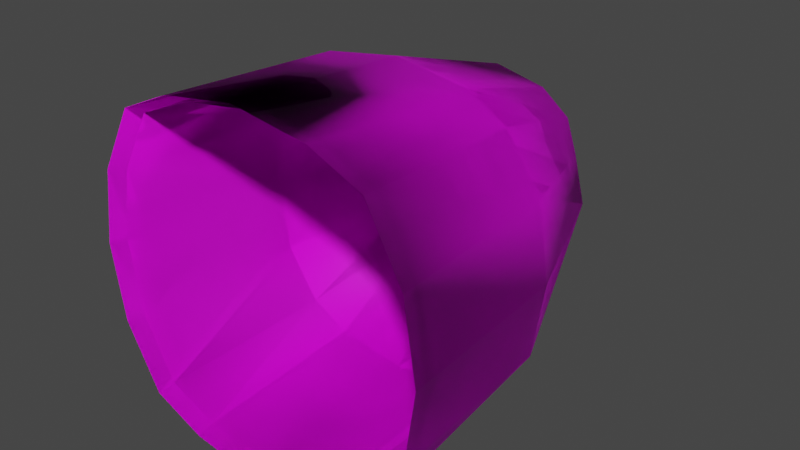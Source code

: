 # Source: fe_fruit_mod-4-a-3.blend  (saved by Blender 3.0.42; exported with 4.5.12 LTS)
import bpy
from mathutils import Matrix  # noqa: F401  (used for matrix-valued properties, if any)

bpy.ops.wm.read_factory_settings(use_empty=True)
scene = bpy.context.scene
scene.name = 'Scene'

# ---- collections
col_collection = bpy.data.collections.new('Collection'); scene.collection.children.link(col_collection)

# ---- images (referenced by path relative to the original .blend; pixels are not part of the script)
import os
ASSET_DIR = os.environ.get("B2B_ASSET_DIR", "")  # directory of the original .blend (textures are referenced by path, not embedded)
HERE = os.path.dirname(os.path.abspath(__file__))  # packed textures are extracted next to this script under _unpacked/

def load_image(name, relpath, width, height, colorspace="sRGB"):
    """Load a texture the original file referenced (path relative to the .blend, or extracted next to this script)."""
    p = next((c for c in (os.path.join(HERE, relpath), os.path.join(ASSET_DIR, relpath)) if relpath and os.path.exists(c)), "")
    if p:
        img = bpy.data.images.load(p, check_existing=True)
        img.name = name
    else:  # same state as the original file: an image datablock whose file is absent (Cycles renders it pink)
        img = bpy.data.images.new(name, width, height)
        img.source = "FILE"
        img.filepath = "//" + (relpath or name)
    img.colorspace_settings.name = colorspace
    return img
img_fe_fruit_03__diffuse_rw4_dds = load_image('fe_fruit_03__diffuse.rw4.dds', 'fe_fruit_03__diffuse.rw4.dds', 1024, 1024, 'sRGB')
img_fe_fruit_03__diffuse_rw4_dds_001 = load_image('fe_fruit_03__diffuse.rw4.dds.001', 'fe_fruit_03__diffuse.rw4.dds', 1024, 1024, 'sRGB')

# ---- materials (node trees are filled in below, after node groups)
mat_material_001 = bpy.data.materials.new('Material.001')
mat_material_001.use_transparent_shadow = False
mat_material_002 = bpy.data.materials.new('Material.002')
mat_material_002.use_transparent_shadow = False

# ---- material node trees
mat_material_001.use_nodes = True; mat_material_001.node_tree.nodes.clear()
_N = mat_material_001.node_tree.nodes; _L = mat_material_001.node_tree.links
n0 = _N.new('ShaderNodeBsdfPrincipled'); n0.name = 'Principled BSDF'; n0.location = (10, 300)
n0.distribution = 'GGX'
n0.subsurface_method = 'RANDOM_WALK_SKIN'
n0.inputs[3].default_value = 1.45
n0.inputs[27].default_value = (0.0, 0.0, 0.0, 1.0)
n0.inputs[28].default_value = 1.0
n1 = _N.new('ShaderNodeOutputMaterial'); n1.name = 'Material Output'; n1.location = (300, 300)
n2 = _N.new('ShaderNodeTexImage'); n2.name = 'Image Texture'; n2.location = (-280, 275)
n3 = _N.new('ShaderNodeTexImage'); n3.name = 'Image Texture.001'; n3.location = (-280, 275)
n3.image = img_fe_fruit_03__diffuse_rw4_dds
_L.new(n0.outputs[0], n1.inputs[0])
_L.new(n3.outputs[0], n0.inputs[0])
n1.is_active_output = True
mat_material_002.use_nodes = True; mat_material_002.node_tree.nodes.clear()
_N = mat_material_002.node_tree.nodes; _L = mat_material_002.node_tree.links
n0 = _N.new('ShaderNodeBsdfPrincipled'); n0.name = 'Principled BSDF'; n0.location = (10, 300)
n0.distribution = 'GGX'
n0.subsurface_method = 'RANDOM_WALK_SKIN'
n0.inputs[3].default_value = 1.45
n0.inputs[27].default_value = (0.0, 0.0, 0.0, 1.0)
n0.inputs[28].default_value = 1.0
n1 = _N.new('ShaderNodeOutputMaterial'); n1.name = 'Material Output'; n1.location = (300, 300)
n2 = _N.new('ShaderNodeTexImage'); n2.name = 'Image Texture'; n2.location = (-280, 275)
n3 = _N.new('ShaderNodeTexImage'); n3.name = 'Image Texture.001'; n3.location = (-280, 275)
n3.image = img_fe_fruit_03__diffuse_rw4_dds_001
_L.new(n0.outputs[0], n1.inputs[0])
_L.new(n3.outputs[0], n0.inputs[0])
n1.is_active_output = True

# ---- world
world_world = bpy.data.worlds.new('World'); scene.world = world_world
world_world.use_nodes = True; world_world.node_tree.nodes.clear()
_N = world_world.node_tree.nodes; _L = world_world.node_tree.links
n0 = _N.new('ShaderNodeOutputWorld'); n0.name = 'World Output'; n0.location = (300, 300)
n1 = _N.new('ShaderNodeBackground'); n1.name = 'Background'; n1.location = (10, 300)
n1.inputs[0].default_value = (0.05088, 0.05088, 0.05088, 1.0)
_L.new(n1.outputs[0], n0.inputs[0])
n0.is_active_output = True
world_world.color = (0.05088, 0.05088, 0.05088)
world_world.use_sun_shadow = False
world_world.sun_shadow_jitter_overblur = 0.0

# ---- meshes
me_plane = bpy.data.meshes.new('Plane')
me_plane.from_pydata([(0.07, -7.55e-09, -0.07), (0.09, 1.998e-17, -1.998e-17), (-2.22e-17, -7.55e-09, -0.1), (-8.882e-18, 0.04, -3.02e-09), (0.1, -0.13, -0.11), (0.14, -0.13, 9.815e-09), (-2.22e-18, -0.13, -0.14), (0.08, -3.775e-09, -0.04), (-1.776e-17, 0.03, -0.05), (0.13, -0.13, -0.065), (0.045, -7.55e-09, -0.09), (0.045, 0.03, -2.265e-09), (0.065, -0.13, -0.13), (0.045, 0.02, -0.05), (0.11, -0.29, -0.12), (0.15, -0.29, 2.189e-08), (3.109e-17, -0.29, -0.15), (0.14, -0.29, -0.065), (0.065, -0.29, -0.14), (0.07, -7.55e-09, -0.07), (0.09, 1.998e-17, -1.998e-17), (-2.22e-17, -7.55e-09, -0.1), (-8.882e-18, 0.04, -3.02e-09), (0.1, -0.13, -0.11), (0.14, -0.13, 9.815e-09), (-2.22e-18, -0.13, -0.14), (0.08, -3.775e-09, -0.04), (-1.776e-17, 0.03, -0.05), (0.13, -0.13, -0.065), (0.045, -7.55e-09, -0.09), (0.045, 0.03, -2.265e-09), (0.065, -0.13, -0.13), (0.045, 0.02, -0.05), (0.11, -0.29, -0.12), (0.15, -0.29, 2.189e-08), (3.109e-17, -0.29, -0.15), (0.14, -0.29, -0.065), (0.065, -0.29, -0.14), (-0.07, -7.55e-09, -0.07), (-0.09, -1.998e-17, 1.998e-17), (-0.1, -0.13, -0.11), (-0.14, -0.13, 9.815e-09), (-0.08, -3.775e-09, -0.04), (-0.13, -0.13, -0.065), (-0.045, -7.55e-09, -0.09), (-0.045, 0.03, -2.265e-09), (-0.065, -0.13, -0.13), (-0.045, 0.02, -0.05), (-0.11, -0.29, -0.12), (-0.15, -0.29, 2.189e-08), (-0.14, -0.29, -0.065), (-0.065, -0.29, -0.14), (-0.07, -7.55e-09, -0.07), (-0.09, -1.998e-17, 1.998e-17), (-0.1, -0.13, -0.11), (-0.14, -0.13, 9.815e-09), (-0.08, -3.775e-09, -0.04), (-0.13, -0.13, -0.065), (-0.045, -7.55e-09, -0.09), (-0.045, 0.03, -2.265e-09), (-0.065, -0.13, -0.13), (-0.045, 0.02, -0.05), (-0.11, -0.29, -0.12), (-0.15, -0.29, 2.189e-08), (-0.14, -0.29, -0.065), (-0.065, -0.29, -0.14), (0.07, 3.02e-09, 0.07), (2.22e-17, 7.55e-09, 0.1), (0.1, -0.13, 0.11), (5.995e-17, -0.13, 0.14), (0.08, 2.265e-09, 0.04), (4.441e-18, 0.03, 0.05), (0.13, -0.13, 0.065), (0.045, 6.04e-09, 0.09), (0.065, -0.13, 0.13), (0.045, 0.02, 0.05), (0.11, -0.29, 0.12), (9.77e-17, -0.29, 0.15), (0.14, -0.29, 0.065), (0.065, -0.29, 0.14), (0.07, 3.02e-09, 0.07), (2.22e-17, 7.55e-09, 0.1), (0.1, -0.13, 0.11), (5.995e-17, -0.13, 0.14), (0.08, 2.265e-09, 0.04), (4.441e-18, 0.03, 0.05), (0.13, -0.13, 0.065), (0.045, 6.04e-09, 0.09), (0.065, -0.13, 0.13), (0.045, 0.02, 0.05), (0.11, -0.29, 0.12), (9.77e-17, -0.29, 0.15), (0.14, -0.29, 0.065), (0.065, -0.29, 0.14), (-0.07, 3.02e-09, 0.07), (-0.1, -0.13, 0.11), (-0.08, 2.265e-09, 0.04), (-0.13, -0.13, 0.065), (-0.045, 6.04e-09, 0.09), (-0.065, -0.13, 0.13), (-0.045, 0.02, 0.05), (-0.11, -0.29, 0.12), (-0.14, -0.29, 0.065), (-0.065, -0.29, 0.14), (-0.07, 3.02e-09, 0.07), (-0.1, -0.13, 0.11), (-0.08, 2.265e-09, 0.04), (-0.13, -0.13, 0.065), (-0.045, 6.04e-09, 0.09), (-0.065, -0.13, 0.13), (-0.045, 0.02, 0.05), (-0.11, -0.29, 0.12), (-0.14, -0.29, 0.065), (-0.065, -0.29, 0.14), (0.06654, -0.002771, -0.06654), (0.08556, -0.002771, 2.484e-10), (1.307e-11, -0.002771, -0.09506), (1.307e-11, 0.03525, -2.622e-09), (0.09506, -0.1264, -0.1046), (0.1331, -0.1264, 9.578e-09), (1.307e-11, -0.1264, -0.1331), (0.07605, -0.002771, -0.03803), (1.307e-11, 0.02575, -0.04753), (0.1236, -0.1264, -0.06179), (0.04278, -0.002771, -0.08556), (0.04278, 0.02575, -1.905e-09), (0.06179, -0.1264, -0.1236), (0.04278, 0.01624, -0.04753), (0.1046, -0.2785, -0.1141), (0.1426, -0.2785, 2.106e-08), (1.307e-11, -0.2785, -0.1426), (0.1331, -0.2785, -0.06179), (0.06179, -0.2785, -0.1331), (0.06654, -0.002771, -0.06654), (0.08556, -0.002771, 2.484e-10), (1.307e-11, -0.002771, -0.09506), (1.307e-11, 0.03525, -2.622e-09), (0.09506, -0.1264, -0.1046), (0.1331, -0.1264, 9.578e-09), (1.307e-11, -0.1264, -0.1331), (0.07605, -0.002771, -0.03803), (1.307e-11, 0.02575, -0.04753), (0.1236, -0.1264, -0.06179), (0.04278, -0.002771, -0.08556), (0.04278, 0.02575, -1.905e-09), (0.06179, -0.1264, -0.1236), (0.04278, 0.01624, -0.04753), (0.1046, -0.2785, -0.1141), (0.1426, -0.2785, 2.106e-08), (1.307e-11, -0.2785, -0.1426), (0.1331, -0.2785, -0.06179), (0.06179, -0.2785, -0.1331), (-0.06654, -0.002771, -0.06654), (-0.08556, -0.002771, 2.484e-10), (-0.09506, -0.1264, -0.1046), (-0.1331, -0.1264, 9.578e-09), (-0.07605, -0.002771, -0.03803), (-0.1236, -0.1264, -0.06179), (-0.04278, -0.002771, -0.08556), (-0.04278, 0.02575, -1.905e-09), (-0.06179, -0.1264, -0.1236), (-0.04278, 0.01624, -0.04753), (-0.1046, -0.2785, -0.1141), (-0.1426, -0.2785, 2.106e-08), (-0.1331, -0.2785, -0.06179), (-0.06179, -0.2785, -0.1331), (-0.06654, -0.002771, -0.06654), (-0.08556, -0.002771, 2.484e-10), (-0.09506, -0.1264, -0.1046), (-0.1331, -0.1264, 9.578e-09), (-0.07605, -0.002771, -0.03803), (-0.1236, -0.1264, -0.06179), (-0.04278, -0.002771, -0.08556), (-0.04278, 0.02575, -1.905e-09), (-0.06179, -0.1264, -0.1236), (-0.04278, 0.01624, -0.04753), (-0.1046, -0.2785, -0.1141), (-0.1426, -0.2785, 2.106e-08), (-0.1331, -0.2785, -0.06179), (-0.06179, -0.2785, -0.1331), (0.06654, -0.002771, 0.06654), (1.307e-11, -0.002771, 0.09506), (0.09506, -0.1264, 0.1046), (1.307e-11, -0.1264, 0.1331), (0.07605, -0.002771, 0.03803), (1.307e-11, 0.02575, 0.04753), (0.1236, -0.1264, 0.06179), (0.04278, -0.002771, 0.08556), (0.06179, -0.1264, 0.1236), (0.04278, 0.01624, 0.04753), (0.1046, -0.2785, 0.1141), (1.307e-11, -0.2785, 0.1426), (0.1331, -0.2785, 0.06179), (0.06179, -0.2785, 0.1331), (0.06654, -0.002771, 0.06654), (1.307e-11, -0.002771, 0.09506), (0.09506, -0.1264, 0.1046), (1.307e-11, -0.1264, 0.1331), (0.07605, -0.002771, 0.03803), (1.307e-11, 0.02575, 0.04753), (0.1236, -0.1264, 0.06179), (0.04278, -0.002771, 0.08556), (0.06179, -0.1264, 0.1236), (0.04278, 0.01624, 0.04753), (0.1046, -0.2785, 0.1141), (1.307e-11, -0.2785, 0.1426), (0.1331, -0.2785, 0.06179), (0.06179, -0.2785, 0.1331), (-0.06654, -0.002771, 0.06654), (-0.09506, -0.1264, 0.1046), (-0.07605, -0.002771, 0.03803), (-0.1236, -0.1264, 0.06179), (-0.04278, -0.002771, 0.08556), (-0.06179, -0.1264, 0.1236), (-0.04278, 0.01624, 0.04753), (-0.1046, -0.2785, 0.1141), (-0.1331, -0.2785, 0.06179), (-0.06179, -0.2785, 0.1331), (-0.06654, -0.002771, 0.06654), (-0.09506, -0.1264, 0.1046), (-0.07605, -0.002771, 0.03803), (-0.1236, -0.1264, 0.06179), (-0.04278, -0.002771, 0.08556), (-0.06179, -0.1264, 0.1236), (-0.04278, 0.01624, 0.04753), (-0.1046, -0.2785, 0.1141), (-0.1331, -0.2785, 0.06179), (-0.06179, -0.2785, 0.1331)], [], [(13, 11, 1, 7), (7, 9, 4, 0), (10, 12, 6, 2), (1, 5, 9, 7), (10, 13, 7, 0), (2, 8, 13, 10), (0, 4, 12, 10), (8, 3, 11, 13), (5, 15, 17, 9), (12, 18, 16, 6), (4, 14, 18, 12), (9, 17, 14, 4), (32, 26, 20, 30), (26, 19, 23, 28), (29, 21, 25, 31), (20, 26, 28, 24), (29, 19, 26, 32), (21, 29, 32, 27), (19, 29, 31, 23), (27, 32, 30, 22), (24, 28, 36, 34), (31, 25, 35, 37), (23, 31, 37, 33), (28, 23, 33, 36), (3, 8, 27, 22), (6, 16, 35, 25), (8, 2, 21, 27), (16, 18, 37, 35), (5, 1, 20, 24), (18, 14, 33, 37), (2, 6, 25, 21), (1, 11, 30, 20), (17, 15, 34, 36), (11, 3, 22, 30), (15, 5, 24, 34), (14, 17, 36, 33), (47, 42, 39, 45), (42, 38, 40, 43), (44, 2, 6, 46), (39, 42, 43, 41), (44, 38, 42, 47), (2, 44, 47, 8), (38, 44, 46, 40), (8, 47, 45, 3), (41, 43, 50, 49), (46, 6, 16, 51), (40, 46, 51, 48), (43, 40, 48, 50), (61, 59, 53, 56), (56, 57, 54, 52), (58, 60, 25, 21), (53, 55, 57, 56), (58, 61, 56, 52), (21, 27, 61, 58), (52, 54, 60, 58), (27, 22, 59, 61), (55, 63, 64, 57), (60, 65, 35, 25), (54, 62, 65, 60), (57, 64, 62, 54), (16, 35, 65, 51), (41, 55, 53, 39), (51, 65, 62, 48), (39, 53, 59, 45), (50, 64, 63, 49), (45, 59, 22, 3), (49, 63, 55, 41), (48, 62, 64, 50), (75, 70, 1, 11), (70, 66, 68, 72), (73, 67, 69, 74), (1, 70, 72, 5), (73, 66, 70, 75), (67, 73, 75, 71), (66, 73, 74, 68), (71, 75, 11, 3), (5, 72, 78, 15), (74, 69, 77, 79), (68, 74, 79, 76), (72, 68, 76, 78), (89, 30, 20, 84), (84, 86, 82, 80), (87, 88, 83, 81), (20, 24, 86, 84), (87, 89, 84, 80), (81, 85, 89, 87), (80, 82, 88, 87), (85, 22, 30, 89), (24, 34, 92, 86), (88, 93, 91, 83), (82, 90, 93, 88), (86, 92, 90, 82), (3, 22, 85, 71), (69, 83, 91, 77), (71, 85, 81, 67), (77, 91, 93, 79), (79, 93, 90, 76), (67, 81, 83, 69), (78, 92, 34, 15), (76, 90, 92, 78), (100, 45, 39, 96), (96, 97, 95, 94), (98, 99, 69, 67), (39, 41, 97, 96), (98, 100, 96, 94), (67, 71, 100, 98), (94, 95, 99, 98), (71, 3, 45, 100), (41, 49, 102, 97), (99, 103, 77, 69), (95, 101, 103, 99), (97, 102, 101, 95), (110, 106, 53, 59), (106, 104, 105, 107), (108, 81, 83, 109), (53, 106, 107, 55), (108, 104, 106, 110), (81, 108, 110, 85), (104, 108, 109, 105), (85, 110, 59, 22), (55, 107, 112, 63), (109, 83, 91, 113), (105, 109, 113, 111), (107, 105, 111, 112), (77, 103, 113, 91), (103, 101, 111, 113), (102, 49, 63, 112), (101, 102, 112, 111), (127, 125, 115, 121), (121, 123, 118, 114), (124, 126, 120, 116), (115, 119, 123, 121), (124, 127, 121, 114), (116, 122, 127, 124), (114, 118, 126, 124), (122, 117, 125, 127), (119, 129, 131, 123), (126, 132, 130, 120), (118, 128, 132, 126), (123, 131, 128, 118), (146, 140, 134, 144), (140, 133, 137, 142), (143, 135, 139, 145), (134, 140, 142, 138), (143, 133, 140, 146), (135, 143, 146, 141), (133, 143, 145, 137), (141, 146, 144, 136), (138, 142, 150, 148), (145, 139, 149, 151), (137, 145, 151, 147), (142, 137, 147, 150), (117, 122, 141, 136), (120, 130, 149, 139), (122, 116, 135, 141), (130, 132, 151, 149), (119, 115, 134, 138), (132, 128, 147, 151), (116, 120, 139, 135), (115, 125, 144, 134), (131, 129, 148, 150), (125, 117, 136, 144), (129, 119, 138, 148), (128, 131, 150, 147), (161, 156, 153, 159), (156, 152, 154, 157), (158, 116, 120, 160), (153, 156, 157, 155), (158, 152, 156, 161), (116, 158, 161, 122), (152, 158, 160, 154), (122, 161, 159, 117), (155, 157, 164, 163), (160, 120, 130, 165), (154, 160, 165, 162), (157, 154, 162, 164), (175, 173, 167, 170), (170, 171, 168, 166), (172, 174, 139, 135), (167, 169, 171, 170), (172, 175, 170, 166), (135, 141, 175, 172), (166, 168, 174, 172), (141, 136, 173, 175), (169, 177, 178, 171), (174, 179, 149, 139), (168, 176, 179, 174), (171, 178, 176, 168), (130, 149, 179, 165), (155, 169, 167, 153), (165, 179, 176, 162), (153, 167, 173, 159), (164, 178, 177, 163), (159, 173, 136, 117), (163, 177, 169, 155), (162, 176, 178, 164), (189, 184, 115, 125), (184, 180, 182, 186), (187, 181, 183, 188), (115, 184, 186, 119), (187, 180, 184, 189), (181, 187, 189, 185), (180, 187, 188, 182), (185, 189, 125, 117), (119, 186, 192, 129), (188, 183, 191, 193), (182, 188, 193, 190), (186, 182, 190, 192), (203, 144, 134, 198), (198, 200, 196, 194), (201, 202, 197, 195), (134, 138, 200, 198), (201, 203, 198, 194), (195, 199, 203, 201), (194, 196, 202, 201), (199, 136, 144, 203), (138, 148, 206, 200), (202, 207, 205, 197), (196, 204, 207, 202), (200, 206, 204, 196), (117, 136, 199, 185), (183, 197, 205, 191), (185, 199, 195, 181), (191, 205, 207, 193), (193, 207, 204, 190), (181, 195, 197, 183), (192, 206, 148, 129), (190, 204, 206, 192), (214, 159, 153, 210), (210, 211, 209, 208), (212, 213, 183, 181), (153, 155, 211, 210), (212, 214, 210, 208), (181, 185, 214, 212), (208, 209, 213, 212), (185, 117, 159, 214), (155, 163, 216, 211), (213, 217, 191, 183), (209, 215, 217, 213), (211, 216, 215, 209), (224, 220, 167, 173), (220, 218, 219, 221), (222, 195, 197, 223), (167, 220, 221, 169), (222, 218, 220, 224), (195, 222, 224, 199), (218, 222, 223, 219), (199, 224, 173, 136), (169, 221, 226, 177), (223, 197, 205, 227), (219, 223, 227, 225), (221, 219, 225, 226), (191, 217, 227, 205), (217, 215, 225, 227), (216, 163, 177, 226), (215, 216, 226, 225)])
me_plane.polygons.foreach_set('use_smooth', [True] * 256)
me_plane.polygons.foreach_set('material_index', [0, 0, 0, 0, 0, 0, 0, 0, 0, 0, 0, 0, 0, 0, 0, 0, 0, 0, 0, 0, 0, 0, 0, 0, 0, 0, 0, 0, 0, 0, 0, 0, 0, 0, 0, 0, 0, 0, 0, 0, 0, 0, 0, 0, 0, 0, 0, 0, 0, 0, 0, 0, 0, 0, 0, 0, 0, 0, 0, 0, 0, 0, 0, 0, 0, 0, 0, 0, 0, 0, 0, 0, 0, 0, 0, 0, 0, 0, 0, 0, 0, 0, 0, 0, 0, 0, 0, 0, 0, 0, 0, 0, 0, 0, 0, 0, 0, 0, 0, 0, 0, 0, 0, 0, 0, 0, 0, 0, 0, 0, 0, 0, 0, 0, 0, 0, 0, 0, 0, 0, 0, 0, 0, 0, 0, 0, 0, 0, 1, 1, 1, 1, 1, 1, 1, 1, 1, 1, 1, 1, 1, 1, 1, 1, 1, 1, 1, 1, 1, 1, 1, 1, 1, 1, 1, 1, 1, 1, 1, 1, 1, 1, 1, 1, 1, 1, 1, 1, 1, 1, 1, 1, 1, 1, 1, 1, 1, 1, 1, 1, 1, 1, 1, 1, 1, 1, 1, 1, 1, 1, 1, 1, 1, 1, 1, 1, 1, 1, 1, 1, 1, 1, 1, 1, 1, 1, 1, 1, 1, 1, 1, 1, 1, 1, 1, 1, 1, 1, 1, 1, 1, 1, 1, 1, 1, 1, 1, 1, 1, 1, 1, 1, 1, 1, 1, 1, 1, 1, 1, 1, 1, 1, 1, 1, 1, 1, 1, 1, 1, 1, 1, 1, 1, 1, 1, 1])
_uv = me_plane.uv_layers.new(name='UVMap')
_uv.uv.foreach_set('vector', [0.543, 0.01756, 0.543, 0.01756, 0.543, 0.01756, 0.543, 0.01756, 0.3288, 0.01009, 0.3288, 0.1214, 0.4506, 0.1214, 0.4506, 0.01009, 0.5638, 0.01009, 0.5638, 0.1214, 0.7822, 0.1214, 0.7822, 0.01009, 0.2328, 0.01009, 0.2328, 0.1214, 0.3288, 0.1214, 0.3288, 0.01009, 0.543, 0.01756, 0.543, 0.01756, 0.543, 0.01756, 0.543, 0.01756, 0.543, 0.01756, 0.543, 0.01756, 0.543, 0.01756, 0.543, 0.01756, 0.4506, 0.01009, 0.4506, 0.1214, 0.5638, 0.1214, 0.5638, 0.01009, 0.543, 0.01756, 0.543, 0.01756, 0.543, 0.01756, 0.543, 0.01756, 0.2328, 0.1214, 0.2328, 0.5133, 0.3288, 0.5133, 0.3288, 0.1214, 0.5638, 0.1214, 0.5638, 0.5133, 0.7822, 0.5133, 0.7822, 0.1214, 0.4506, 0.1214, 0.4506, 0.5133, 0.5638, 0.5133, 0.5638, 0.1214, 0.3288, 0.1214, 0.3288, 0.5133, 0.4506, 0.5133, 0.4506, 0.1214, 0.543, 0.01756, 0.543, 0.01756, 0.543, 0.01756, 0.543, 0.01756, 0.3288, 0.01009, 0.4506, 0.01009, 0.4506, 0.1214, 0.3288, 0.1214, 0.5638, 0.01009, 0.7822, 0.01009, 0.7822, 0.1214, 0.5638, 0.1214, 0.2328, 0.01009, 0.3288, 0.01009, 0.3288, 0.1214, 0.2328, 0.1214, 0.543, 0.01756, 0.543, 0.01756, 0.543, 0.01756, 0.543, 0.01756, 0.543, 0.01756, 0.543, 0.01756, 0.543, 0.01756, 0.543, 0.01756, 0.4506, 0.01009, 0.5638, 0.01009, 0.5638, 0.1214, 0.4506, 0.1214, 0.543, 0.01756, 0.543, 0.01756, 0.543, 0.01756, 0.543, 0.01756, 0.2328, 0.1214, 0.3288, 0.1214, 0.3288, 0.5133, 0.2328, 0.5133, 0.5638, 0.1214, 0.7822, 0.1214, 0.7822, 0.5133, 0.5638, 0.5133, 0.4506, 0.1214, 0.5638, 0.1214, 0.5638, 0.5133, 0.4506, 0.5133, 0.3288, 0.1214, 0.4506, 0.1214, 0.4506, 0.5133, 0.3288, 0.5133, 0.543, 0.01756, 0.543, 0.01756, 0.543, 0.01756, 0.543, 0.01756, 0.7822, 0.1214, 0.7822, 0.5133, 0.7822, 0.5133, 0.7822, 0.1214, 0.543, 0.01756, 0.543, 0.01756, 0.543, 0.01756, 0.543, 0.01756, 0.7822, 0.5133, 0.5638, 0.5133, 0.5638, 0.5133, 0.7822, 0.5133, 0.2328, 0.1214, 0.2328, 0.01009, 0.2328, 0.01009, 0.2328, 0.1214, 0.5638, 0.5133, 0.4506, 0.5133, 0.4506, 0.5133, 0.5638, 0.5133, 0.7822, 0.01009, 0.7822, 0.1214, 0.7822, 0.1214, 0.7822, 0.01009, 0.543, 0.01756, 0.543, 0.01756, 0.543, 0.01756, 0.543, 0.01756, 0.3288, 0.5133, 0.2328, 0.5133, 0.2328, 0.5133, 0.3288, 0.5133, 0.543, 0.01756, 0.543, 0.01756, 0.543, 0.01756, 0.543, 0.01756, 0.2328, 0.5133, 0.2328, 0.1214, 0.2328, 0.1214, 0.2328, 0.5133, 0.4506, 0.5133, 0.3288, 0.5133, 0.3288, 0.5133, 0.4506, 0.5133, 0.543, 0.01756, 0.543, 0.01756, 0.543, 0.01756, 0.543, 0.01756, 0.3288, 0.01009, 0.4506, 0.01009, 0.4506, 0.1214, 0.3288, 0.1214, 0.5638, 0.01009, 0.7822, 0.01009, 0.7822, 0.1214, 0.5638, 0.1214, 0.2328, 0.01009, 0.3288, 0.01009, 0.3288, 0.1214, 0.2328, 0.1214, 0.543, 0.01756, 0.543, 0.01756, 0.543, 0.01756, 0.543, 0.01756, 0.543, 0.01756, 0.543, 0.01756, 0.543, 0.01756, 0.543, 0.01756, 0.4506, 0.01009, 0.5638, 0.01009, 0.5638, 0.1214, 0.4506, 0.1214, 0.543, 0.01756, 0.543, 0.01756, 0.543, 0.01756, 0.543, 0.01756, 0.2328, 0.1214, 0.3288, 0.1214, 0.3288, 0.5133, 0.2328, 0.5133, 0.5638, 0.1214, 0.7822, 0.1214, 0.7822, 0.5133, 0.5638, 0.5133, 0.4506, 0.1214, 0.5638, 0.1214, 0.5638, 0.5133, 0.4506, 0.5133, 0.3288, 0.1214, 0.4506, 0.1214, 0.4506, 0.5133, 0.3288, 0.5133, 0.543, 0.01756, 0.543, 0.01756, 0.543, 0.01756, 0.543, 0.01756, 0.3288, 0.01009, 0.3288, 0.1214, 0.4506, 0.1214, 0.4506, 0.01009, 0.5638, 0.01009, 0.5638, 0.1214, 0.7822, 0.1214, 0.7822, 0.01009, 0.2328, 0.01009, 0.2328, 0.1214, 0.3288, 0.1214, 0.3288, 0.01009, 0.543, 0.01756, 0.543, 0.01756, 0.543, 0.01756, 0.543, 0.01756, 0.543, 0.01756, 0.543, 0.01756, 0.543, 0.01756, 0.543, 0.01756, 0.4506, 0.01009, 0.4506, 0.1214, 0.5638, 0.1214, 0.5638, 0.01009, 0.543, 0.01756, 0.543, 0.01756, 0.543, 0.01756, 0.543, 0.01756, 0.2328, 0.1214, 0.2328, 0.5133, 0.3288, 0.5133, 0.3288, 0.1214, 0.5638, 0.1214, 0.5638, 0.5133, 0.7822, 0.5133, 0.7822, 0.1214, 0.4506, 0.1214, 0.4506, 0.5133, 0.5638, 0.5133, 0.5638, 0.1214, 0.3288, 0.1214, 0.3288, 0.5133, 0.4506, 0.5133, 0.4506, 0.1214, 0.7822, 0.5133, 0.7822, 0.5133, 0.5638, 0.5133, 0.5638, 0.5133, 0.2328, 0.1214, 0.2328, 0.1214, 0.2328, 0.01009, 0.2328, 0.01009, 0.5638, 0.5133, 0.5638, 0.5133, 0.4506, 0.5133, 0.4506, 0.5133, 0.543, 0.01756, 0.543, 0.01756, 0.543, 0.01756, 0.543, 0.01756, 0.3288, 0.5133, 0.3288, 0.5133, 0.2328, 0.5133, 0.2328, 0.5133, 0.543, 0.01756, 0.543, 0.01756, 0.543, 0.01756, 0.543, 0.01756, 0.2328, 0.5133, 0.2328, 0.5133, 0.2328, 0.1214, 0.2328, 0.1214, 0.4506, 0.5133, 0.4506, 0.5133, 0.3288, 0.5133, 0.3288, 0.5133, 0.543, 0.01756, 0.543, 0.01756, 0.543, 0.01756, 0.543, 0.01756, 0.3288, 0.01009, 0.4506, 0.01009, 0.4506, 0.1214, 0.3288, 0.1214, 0.5638, 0.01009, 0.7822, 0.01009, 0.7822, 0.1214, 0.5638, 0.1214, 0.2328, 0.01009, 0.3288, 0.01009, 0.3288, 0.1214, 0.2328, 0.1214, 0.543, 0.01756, 0.543, 0.01756, 0.543, 0.01756, 0.543, 0.01756, 0.543, 0.01756, 0.543, 0.01756, 0.543, 0.01756, 0.543, 0.01756, 0.4506, 0.01009, 0.5638, 0.01009, 0.5638, 0.1214, 0.4506, 0.1214, 0.543, 0.01756, 0.543, 0.01756, 0.543, 0.01756, 0.543, 0.01756, 0.2328, 0.1214, 0.3288, 0.1214, 0.3288, 0.5133, 0.2328, 0.5133, 0.5638, 0.1214, 0.7822, 0.1214, 0.7822, 0.5133, 0.5638, 0.5133, 0.4506, 0.1214, 0.5638, 0.1214, 0.5638, 0.5133, 0.4506, 0.5133, 0.3288, 0.1214, 0.4506, 0.1214, 0.4506, 0.5133, 0.3288, 0.5133, 0.543, 0.01756, 0.543, 0.01756, 0.543, 0.01756, 0.543, 0.01756, 0.3288, 0.01009, 0.3288, 0.1214, 0.4506, 0.1214, 0.4506, 0.01009, 0.5638, 0.01009, 0.5638, 0.1214, 0.7822, 0.1214, 0.7822, 0.01009, 0.2328, 0.01009, 0.2328, 0.1214, 0.3288, 0.1214, 0.3288, 0.01009, 0.543, 0.01756, 0.543, 0.01756, 0.543, 0.01756, 0.543, 0.01756, 0.543, 0.01756, 0.543, 0.01756, 0.543, 0.01756, 0.543, 0.01756, 0.4506, 0.01009, 0.4506, 0.1214, 0.5638, 0.1214, 0.5638, 0.01009, 0.543, 0.01756, 0.543, 0.01756, 0.543, 0.01756, 0.543, 0.01756, 0.2328, 0.1214, 0.2328, 0.5133, 0.3288, 0.5133, 0.3288, 0.1214, 0.5638, 0.1214, 0.5638, 0.5133, 0.7822, 0.5133, 0.7822, 0.1214, 0.4506, 0.1214, 0.4506, 0.5133, 0.5638, 0.5133, 0.5638, 0.1214, 0.3288, 0.1214, 0.3288, 0.5133, 0.4506, 0.5133, 0.4506, 0.1214, 0.543, 0.01756, 0.543, 0.01756, 0.543, 0.01756, 0.543, 0.01756, 0.7822, 0.1214, 0.7822, 0.1214, 0.7822, 0.5133, 0.7822, 0.5133, 0.543, 0.01756, 0.543, 0.01756, 0.543, 0.01756, 0.543, 0.01756, 0.7822, 0.5133, 0.7822, 0.5133, 0.5638, 0.5133, 0.5638, 0.5133, 0.5638, 0.5133, 0.5638, 0.5133, 0.4506, 0.5133, 0.4506, 0.5133, 0.7822, 0.01009, 0.7822, 0.01009, 0.7822, 0.1214, 0.7822, 0.1214, 0.3288, 0.5133, 0.3288, 0.5133, 0.2328, 0.5133, 0.2328, 0.5133, 0.4506, 0.5133, 0.4506, 0.5133, 0.3288, 0.5133, 0.3288, 0.5133, 0.543, 0.01756, 0.543, 0.01756, 0.543, 0.01756, 0.543, 0.01756, 0.3288, 0.01009, 0.3288, 0.1214, 0.4506, 0.1214, 0.4506, 0.01009, 0.5638, 0.01009, 0.5638, 0.1214, 0.7822, 0.1214, 0.7822, 0.01009, 0.2328, 0.01009, 0.2328, 0.1214, 0.3288, 0.1214, 0.3288, 0.01009, 0.543, 0.01756, 0.543, 0.01756, 0.543, 0.01756, 0.543, 0.01756, 0.543, 0.01756, 0.543, 0.01756, 0.543, 0.01756, 0.543, 0.01756, 0.4506, 0.01009, 0.4506, 0.1214, 0.5638, 0.1214, 0.5638, 0.01009, 0.543, 0.01756, 0.543, 0.01756, 0.543, 0.01756, 0.543, 0.01756, 0.2328, 0.1214, 0.2328, 0.5133, 0.3288, 0.5133, 0.3288, 0.1214, 0.5638, 0.1214, 0.5638, 0.5133, 0.7822, 0.5133, 0.7822, 0.1214, 0.4506, 0.1214, 0.4506, 0.5133, 0.5638, 0.5133, 0.5638, 0.1214, 0.3288, 0.1214, 0.3288, 0.5133, 0.4506, 0.5133, 0.4506, 0.1214, 0.543, 0.01756, 0.543, 0.01756, 0.543, 0.01756, 0.543, 0.01756, 0.3288, 0.01009, 0.4506, 0.01009, 0.4506, 0.1214, 0.3288, 0.1214, 0.5638, 0.01009, 0.7822, 0.01009, 0.7822, 0.1214, 0.5638, 0.1214, 0.2328, 0.01009, 0.3288, 0.01009, 0.3288, 0.1214, 0.2328, 0.1214, 0.543, 0.01756, 0.543, 0.01756, 0.543, 0.01756, 0.543, 0.01756, 0.543, 0.01756, 0.543, 0.01756, 0.543, 0.01756, 0.543, 0.01756, 0.4506, 0.01009, 0.5638, 0.01009, 0.5638, 0.1214, 0.4506, 0.1214, 0.543, 0.01756, 0.543, 0.01756, 0.543, 0.01756, 0.543, 0.01756, 0.2328, 0.1214, 0.3288, 0.1214, 0.3288, 0.5133, 0.2328, 0.5133, 0.5638, 0.1214, 0.7822, 0.1214, 0.7822, 0.5133, 0.5638, 0.5133, 0.4506, 0.1214, 0.5638, 0.1214, 0.5638, 0.5133, 0.4506, 0.5133, 0.3288, 0.1214, 0.4506, 0.1214, 0.4506, 0.5133, 0.3288, 0.5133, 0.7822, 0.5133, 0.5638, 0.5133, 0.5638, 0.5133, 0.7822, 0.5133, 0.5638, 0.5133, 0.4506, 0.5133, 0.4506, 0.5133, 0.5638, 0.5133, 0.3288, 0.5133, 0.2328, 0.5133, 0.2328, 0.5133, 0.3288, 0.5133, 0.4506, 0.5133, 0.3288, 0.5133, 0.3288, 0.5133, 0.4506, 0.5133, 0.543, 0.01756, 0.543, 0.01756, 0.543, 0.01756, 0.543, 0.01756, 0.3288, 0.01009, 0.3288, 0.1214, 0.4506, 0.1214, 0.4506, 0.01009, 0.5638, 0.01009, 0.5638, 0.1214, 0.7822, 0.1214, 0.7822, 0.01009, 0.2328, 0.01009, 0.2328, 0.1214, 0.3288, 0.1214, 0.3288, 0.01009, 0.543, 0.01756, 0.543, 0.01756, 0.543, 0.01756, 0.543, 0.01756, 0.543, 0.01756, 0.543, 0.01756, 0.543, 0.01756, 0.543, 0.01756, 0.4506, 0.01009, 0.4506, 0.1214, 0.5638, 0.1214, 0.5638, 0.01009, 0.543, 0.01756, 0.543, 0.01756, 0.543, 0.01756, 0.543, 0.01756, 0.2328, 0.1214, 0.2328, 0.5133, 0.3288, 0.5133, 0.3288, 0.1214, 0.5638, 0.1214, 0.5638, 0.5133, 0.7822, 0.5133, 0.7822, 0.1214, 0.4506, 0.1214, 0.4506, 0.5133, 0.5638, 0.5133, 0.5638, 0.1214, 0.3288, 0.1214, 0.3288, 0.5133, 0.4506, 0.5133, 0.4506, 0.1214, 0.543, 0.01756, 0.543, 0.01756, 0.543, 0.01756, 0.543, 0.01756, 0.3288, 0.01009, 0.4506, 0.01009, 0.4506, 0.1214, 0.3288, 0.1214, 0.5638, 0.01009, 0.7822, 0.01009, 0.7822, 0.1214, 0.5638, 0.1214, 0.2328, 0.01009, 0.3288, 0.01009, 0.3288, 0.1214, 0.2328, 0.1214, 0.543, 0.01756, 0.543, 0.01756, 0.543, 0.01756, 0.543, 0.01756, 0.543, 0.01756, 0.543, 0.01756, 0.543, 0.01756, 0.543, 0.01756, 0.4506, 0.01009, 0.5638, 0.01009, 0.5638, 0.1214, 0.4506, 0.1214, 0.543, 0.01756, 0.543, 0.01756, 0.543, 0.01756, 0.543, 0.01756, 0.2328, 0.1214, 0.3288, 0.1214, 0.3288, 0.5133, 0.2328, 0.5133, 0.5638, 0.1214, 0.7822, 0.1214, 0.7822, 0.5133, 0.5638, 0.5133, 0.4506, 0.1214, 0.5638, 0.1214, 0.5638, 0.5133, 0.4506, 0.5133, 0.3288, 0.1214, 0.4506, 0.1214, 0.4506, 0.5133, 0.3288, 0.5133, 0.543, 0.01756, 0.543, 0.01756, 0.543, 0.01756, 0.543, 0.01756, 0.7822, 0.1214, 0.7822, 0.5133, 0.7822, 0.5133, 0.7822, 0.1214, 0.543, 0.01756, 0.543, 0.01756, 0.543, 0.01756, 0.543, 0.01756, 0.7822, 0.5133, 0.5638, 0.5133, 0.5638, 0.5133, 0.7822, 0.5133, 0.2328, 0.1214, 0.2328, 0.01009, 0.2328, 0.01009, 0.2328, 0.1214, 0.5638, 0.5133, 0.4506, 0.5133, 0.4506, 0.5133, 0.5638, 0.5133, 0.7822, 0.01009, 0.7822, 0.1214, 0.7822, 0.1214, 0.7822, 0.01009, 0.543, 0.01756, 0.543, 0.01756, 0.543, 0.01756, 0.543, 0.01756, 0.3288, 0.5133, 0.2328, 0.5133, 0.2328, 0.5133, 0.3288, 0.5133, 0.543, 0.01756, 0.543, 0.01756, 0.543, 0.01756, 0.543, 0.01756, 0.2328, 0.5133, 0.2328, 0.1214, 0.2328, 0.1214, 0.2328, 0.5133, 0.4506, 0.5133, 0.3288, 0.5133, 0.3288, 0.5133, 0.4506, 0.5133, 0.543, 0.01756, 0.543, 0.01756, 0.543, 0.01756, 0.543, 0.01756, 0.3288, 0.01009, 0.4506, 0.01009, 0.4506, 0.1214, 0.3288, 0.1214, 0.5638, 0.01009, 0.7822, 0.01009, 0.7822, 0.1214, 0.5638, 0.1214, 0.2328, 0.01009, 0.3288, 0.01009, 0.3288, 0.1214, 0.2328, 0.1214, 0.543, 0.01756, 0.543, 0.01756, 0.543, 0.01756, 0.543, 0.01756, 0.543, 0.01756, 0.543, 0.01756, 0.543, 0.01756, 0.543, 0.01756, 0.4506, 0.01009, 0.5638, 0.01009, 0.5638, 0.1214, 0.4506, 0.1214, 0.543, 0.01756, 0.543, 0.01756, 0.543, 0.01756, 0.543, 0.01756, 0.2328, 0.1214, 0.3288, 0.1214, 0.3288, 0.5133, 0.2328, 0.5133, 0.5638, 0.1214, 0.7822, 0.1214, 0.7822, 0.5133, 0.5638, 0.5133, 0.4506, 0.1214, 0.5638, 0.1214, 0.5638, 0.5133, 0.4506, 0.5133, 0.3288, 0.1214, 0.4506, 0.1214, 0.4506, 0.5133, 0.3288, 0.5133, 0.543, 0.01756, 0.543, 0.01756, 0.543, 0.01756, 0.543, 0.01756, 0.3288, 0.01009, 0.3288, 0.1214, 0.4506, 0.1214, 0.4506, 0.01009, 0.5638, 0.01009, 0.5638, 0.1214, 0.7822, 0.1214, 0.7822, 0.01009, 0.2328, 0.01009, 0.2328, 0.1214, 0.3288, 0.1214, 0.3288, 0.01009, 0.543, 0.01756, 0.543, 0.01756, 0.543, 0.01756, 0.543, 0.01756, 0.543, 0.01756, 0.543, 0.01756, 0.543, 0.01756, 0.543, 0.01756, 0.4506, 0.01009, 0.4506, 0.1214, 0.5638, 0.1214, 0.5638, 0.01009, 0.543, 0.01756, 0.543, 0.01756, 0.543, 0.01756, 0.543, 0.01756, 0.2328, 0.1214, 0.2328, 0.5133, 0.3288, 0.5133, 0.3288, 0.1214, 0.5638, 0.1214, 0.5638, 0.5133, 0.7822, 0.5133, 0.7822, 0.1214, 0.4506, 0.1214, 0.4506, 0.5133, 0.5638, 0.5133, 0.5638, 0.1214, 0.3288, 0.1214, 0.3288, 0.5133, 0.4506, 0.5133, 0.4506, 0.1214, 0.7822, 0.5133, 0.7822, 0.5133, 0.5638, 0.5133, 0.5638, 0.5133, 0.2328, 0.1214, 0.2328, 0.1214, 0.2328, 0.01009, 0.2328, 0.01009, 0.5638, 0.5133, 0.5638, 0.5133, 0.4506, 0.5133, 0.4506, 0.5133, 0.543, 0.01756, 0.543, 0.01756, 0.543, 0.01756, 0.543, 0.01756, 0.3288, 0.5133, 0.3288, 0.5133, 0.2328, 0.5133, 0.2328, 0.5133, 0.543, 0.01756, 0.543, 0.01756, 0.543, 0.01756, 0.543, 0.01756, 0.2328, 0.5133, 0.2328, 0.5133, 0.2328, 0.1214, 0.2328, 0.1214, 0.4506, 0.5133, 0.4506, 0.5133, 0.3288, 0.5133, 0.3288, 0.5133, 0.543, 0.01756, 0.543, 0.01756, 0.543, 0.01756, 0.543, 0.01756, 0.3288, 0.01009, 0.4506, 0.01009, 0.4506, 0.1214, 0.3288, 0.1214, 0.5638, 0.01009, 0.7822, 0.01009, 0.7822, 0.1214, 0.5638, 0.1214, 0.2328, 0.01009, 0.3288, 0.01009, 0.3288, 0.1214, 0.2328, 0.1214, 0.543, 0.01756, 0.543, 0.01756, 0.543, 0.01756, 0.543, 0.01756, 0.543, 0.01756, 0.543, 0.01756, 0.543, 0.01756, 0.543, 0.01756, 0.4506, 0.01009, 0.5638, 0.01009, 0.5638, 0.1214, 0.4506, 0.1214, 0.543, 0.01756, 0.543, 0.01756, 0.543, 0.01756, 0.543, 0.01756, 0.2328, 0.1214, 0.3288, 0.1214, 0.3288, 0.5133, 0.2328, 0.5133, 0.5638, 0.1214, 0.7822, 0.1214, 0.7822, 0.5133, 0.5638, 0.5133, 0.4506, 0.1214, 0.5638, 0.1214, 0.5638, 0.5133, 0.4506, 0.5133, 0.3288, 0.1214, 0.4506, 0.1214, 0.4506, 0.5133, 0.3288, 0.5133, 0.543, 0.01756, 0.543, 0.01756, 0.543, 0.01756, 0.543, 0.01756, 0.3288, 0.01009, 0.3288, 0.1214, 0.4506, 0.1214, 0.4506, 0.01009, 0.5638, 0.01009, 0.5638, 0.1214, 0.7822, 0.1214, 0.7822, 0.01009, 0.2328, 0.01009, 0.2328, 0.1214, 0.3288, 0.1214, 0.3288, 0.01009, 0.543, 0.01756, 0.543, 0.01756, 0.543, 0.01756, 0.543, 0.01756, 0.543, 0.01756, 0.543, 0.01756, 0.543, 0.01756, 0.543, 0.01756, 0.4506, 0.01009, 0.4506, 0.1214, 0.5638, 0.1214, 0.5638, 0.01009, 0.543, 0.01756, 0.543, 0.01756, 0.543, 0.01756, 0.543, 0.01756, 0.2328, 0.1214, 0.2328, 0.5133, 0.3288, 0.5133, 0.3288, 0.1214, 0.5638, 0.1214, 0.5638, 0.5133, 0.7822, 0.5133, 0.7822, 0.1214, 0.4506, 0.1214, 0.4506, 0.5133, 0.5638, 0.5133, 0.5638, 0.1214, 0.3288, 0.1214, 0.3288, 0.5133, 0.4506, 0.5133, 0.4506, 0.1214, 0.543, 0.01756, 0.543, 0.01756, 0.543, 0.01756, 0.543, 0.01756, 0.7822, 0.1214, 0.7822, 0.1214, 0.7822, 0.5133, 0.7822, 0.5133, 0.543, 0.01756, 0.543, 0.01756, 0.543, 0.01756, 0.543, 0.01756, 0.7822, 0.5133, 0.7822, 0.5133, 0.5638, 0.5133, 0.5638, 0.5133, 0.5638, 0.5133, 0.5638, 0.5133, 0.4506, 0.5133, 0.4506, 0.5133, 0.7822, 0.01009, 0.7822, 0.01009, 0.7822, 0.1214, 0.7822, 0.1214, 0.3288, 0.5133, 0.3288, 0.5133, 0.2328, 0.5133, 0.2328, 0.5133, 0.4506, 0.5133, 0.4506, 0.5133, 0.3288, 0.5133, 0.3288, 0.5133, 0.543, 0.01756, 0.543, 0.01756, 0.543, 0.01756, 0.543, 0.01756, 0.3288, 0.01009, 0.3288, 0.1214, 0.4506, 0.1214, 0.4506, 0.01009, 0.5638, 0.01009, 0.5638, 0.1214, 0.7822, 0.1214, 0.7822, 0.01009, 0.2328, 0.01009, 0.2328, 0.1214, 0.3288, 0.1214, 0.3288, 0.01009, 0.543, 0.01756, 0.543, 0.01756, 0.543, 0.01756, 0.543, 0.01756, 0.543, 0.01756, 0.543, 0.01756, 0.543, 0.01756, 0.543, 0.01756, 0.4506, 0.01009, 0.4506, 0.1214, 0.5638, 0.1214, 0.5638, 0.01009, 0.543, 0.01756, 0.543, 0.01756, 0.543, 0.01756, 0.543, 0.01756, 0.2328, 0.1214, 0.2328, 0.5133, 0.3288, 0.5133, 0.3288, 0.1214, 0.5638, 0.1214, 0.5638, 0.5133, 0.7822, 0.5133, 0.7822, 0.1214, 0.4506, 0.1214, 0.4506, 0.5133, 0.5638, 0.5133, 0.5638, 0.1214, 0.3288, 0.1214, 0.3288, 0.5133, 0.4506, 0.5133, 0.4506, 0.1214, 0.543, 0.01756, 0.543, 0.01756, 0.543, 0.01756, 0.543, 0.01756, 0.3288, 0.01009, 0.4506, 0.01009, 0.4506, 0.1214, 0.3288, 0.1214, 0.5638, 0.01009, 0.7822, 0.01009, 0.7822, 0.1214, 0.5638, 0.1214, 0.2328, 0.01009, 0.3288, 0.01009, 0.3288, 0.1214, 0.2328, 0.1214, 0.543, 0.01756, 0.543, 0.01756, 0.543, 0.01756, 0.543, 0.01756, 0.543, 0.01756, 0.543, 0.01756, 0.543, 0.01756, 0.543, 0.01756, 0.4506, 0.01009, 0.5638, 0.01009, 0.5638, 0.1214, 0.4506, 0.1214, 0.543, 0.01756, 0.543, 0.01756, 0.543, 0.01756, 0.543, 0.01756, 0.2328, 0.1214, 0.3288, 0.1214, 0.3288, 0.5133, 0.2328, 0.5133, 0.5638, 0.1214, 0.7822, 0.1214, 0.7822, 0.5133, 0.5638, 0.5133, 0.4506, 0.1214, 0.5638, 0.1214, 0.5638, 0.5133, 0.4506, 0.5133, 0.3288, 0.1214, 0.4506, 0.1214, 0.4506, 0.5133, 0.3288, 0.5133, 0.7822, 0.5133, 0.5638, 0.5133, 0.5638, 0.5133, 0.7822, 0.5133, 0.5638, 0.5133, 0.4506, 0.5133, 0.4506, 0.5133, 0.5638, 0.5133, 0.3288, 0.5133, 0.2328, 0.5133, 0.2328, 0.5133, 0.3288, 0.5133, 0.4506, 0.5133, 0.3288, 0.5133, 0.3288, 0.5133, 0.4506, 0.5133])
me_plane.materials.append(mat_material_001)
me_plane.materials.append(mat_material_002)
me_plane.use_remesh_fix_poles = True
me_plane.use_remesh_preserve_attributes = False
me_plane.update()

# ---- objects
ob_plane = bpy.data.objects.new('Plane', me_plane)

# ---- transforms, parenting, visibility, modifiers, constraints
ob_plane.location = (0.0, 0.0, 0.0)

# ---- collection membership
col_collection.objects.link(ob_plane)

# ---- scene / render settings (as saved in the file)
scene.frame_start = 1; scene.frame_end = 250; scene.frame_set(15)
scene.render.engine = 'BLENDER_EEVEE_NEXT'
scene.cycles.sampling_pattern = 'TABULATED_SOBOL'
scene.cycles.use_light_tree = False
scene.view_settings.view_transform = 'Filmic'
bpy.context.view_layer.update()

# ---- added for rendering (the .blend has no active camera and no usable light): camera, sun
cam_auto = bpy.data.cameras.new('AutoCamera')
cam_auto.lens = 50.0
cam_auto.sensor_width = 36.0
cam_auto.clip_end = 1000.0
ob_auto_camera = bpy.data.objects.new('AutoCamera', cam_auto)
scene.collection.objects.link(ob_auto_camera)
ob_auto_camera.location = (0.497303, -0.721764, 0.397842)
ob_auto_camera.rotation_euler = (1.09748, -7.21219e-08, 0.694738)
scene.camera = ob_auto_camera
light_auto_sun = bpy.data.lights.new('AutoSun', 'SUN')
light_auto_sun.energy = 3.0
light_auto_sun.angle = 0.0523599
ob_auto_sun = bpy.data.objects.new('AutoSun', light_auto_sun)
scene.collection.objects.link(ob_auto_sun)
ob_auto_sun.rotation_euler = (0.872665, 0.174533, 0.523599)
bpy.context.view_layer.update()
